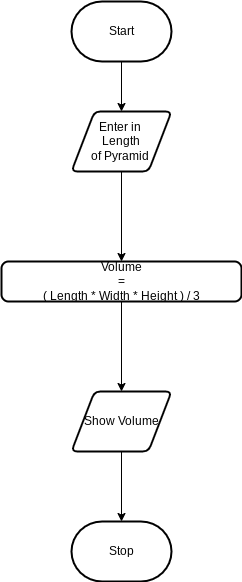

The diagram above was exported from draw.io. Its source (the exported page's mxGraphModel, read from the mxfile embedded in the PNG):
<mxGraphModel dx="606" dy="563" grid="1" gridSize="10" guides="1" tooltips="1" connect="1" arrows="1" fold="1" page="1" pageScale="1" pageWidth="850" pageHeight="1100" math="0" shadow="0">
  <root>
    <mxCell id="0" />
    <mxCell id="1" parent="0" />
    <mxCell id="8" style="edgeStyle=none;html=1;entryX=0.5;entryY=0;entryDx=0;entryDy=0;" parent="1" source="2" target="5" edge="1">
      <mxGeometry relative="1" as="geometry" />
    </mxCell>
    <mxCell id="2" value="Start" style="strokeWidth=2;html=1;shape=mxgraph.flowchart.terminator;whiteSpace=wrap;" parent="1" vertex="1">
      <mxGeometry x="390" y="240" width="100" height="60" as="geometry" />
    </mxCell>
    <mxCell id="3" value="Stop" style="strokeWidth=2;html=1;shape=mxgraph.flowchart.terminator;whiteSpace=wrap;" parent="1" vertex="1">
      <mxGeometry x="390" y="760" width="100" height="60" as="geometry" />
    </mxCell>
    <mxCell id="23" style="edgeStyle=orthogonalEdgeStyle;shape=connector;rounded=0;html=1;labelBackgroundColor=default;strokeColor=default;fontFamily=Helvetica;fontSize=12;fontColor=default;endArrow=classic;" parent="1" source="5" target="7" edge="1">
      <mxGeometry relative="1" as="geometry" />
    </mxCell>
    <mxCell id="5" value="Enter in&amp;nbsp;&lt;br&gt;Length&lt;br&gt;of Pyramid&amp;nbsp;" style="shape=parallelogram;html=1;strokeWidth=2;perimeter=parallelogramPerimeter;whiteSpace=wrap;rounded=1;arcSize=12;size=0.23;" parent="1" vertex="1">
      <mxGeometry x="390" y="350" width="100" height="60" as="geometry" />
    </mxCell>
    <mxCell id="26" style="edgeStyle=orthogonalEdgeStyle;shape=connector;rounded=0;html=1;labelBackgroundColor=default;strokeColor=default;fontFamily=Helvetica;fontSize=12;fontColor=default;endArrow=classic;" parent="1" source="7" target="25" edge="1">
      <mxGeometry relative="1" as="geometry" />
    </mxCell>
    <mxCell id="7" value="Volume &lt;br&gt;= &lt;br&gt;( Length * Width * Height ) / 3" style="rounded=1;whiteSpace=wrap;html=1;absoluteArcSize=1;arcSize=14;strokeWidth=2;" parent="1" vertex="1">
      <mxGeometry x="320" y="500" width="240" height="40" as="geometry" />
    </mxCell>
    <mxCell id="27" style="edgeStyle=orthogonalEdgeStyle;shape=connector;rounded=0;html=1;labelBackgroundColor=default;strokeColor=default;fontFamily=Helvetica;fontSize=12;fontColor=default;endArrow=classic;" parent="1" source="25" target="3" edge="1">
      <mxGeometry relative="1" as="geometry" />
    </mxCell>
    <mxCell id="25" value="Show Volume" style="shape=parallelogram;html=1;strokeWidth=2;perimeter=parallelogramPerimeter;whiteSpace=wrap;rounded=1;arcSize=12;size=0.23;strokeColor=default;fontFamily=Helvetica;fontSize=12;fontColor=default;fillColor=default;" parent="1" vertex="1">
      <mxGeometry x="390" y="630" width="100" height="60" as="geometry" />
    </mxCell>
  </root>
</mxGraphModel>